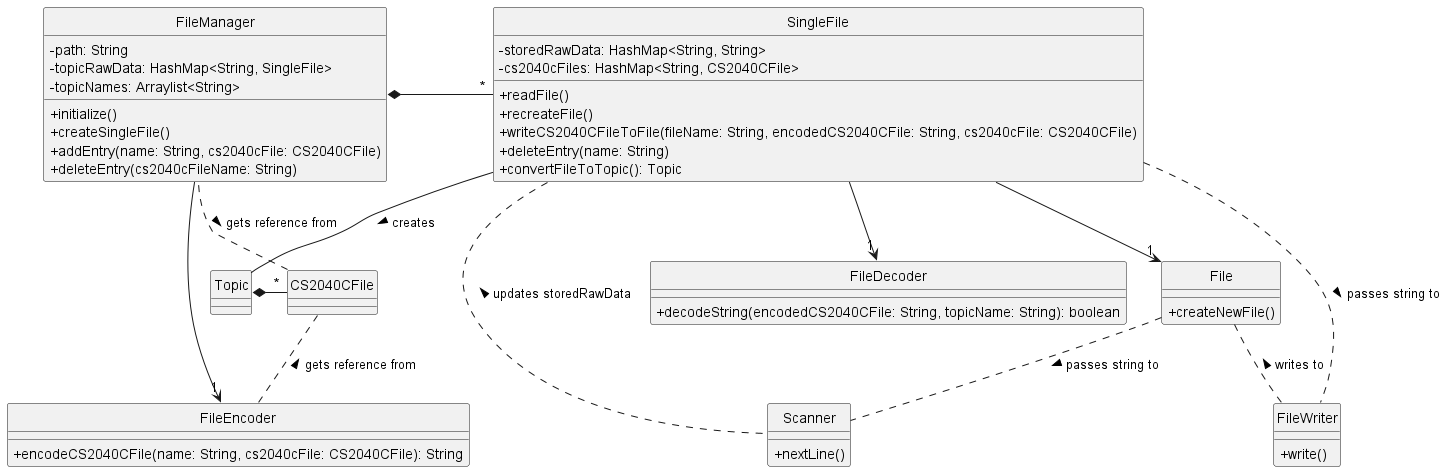

The diagram above was rendered by PlantUML. Its source (embedded in the PNG):
@startuml
skinparam classAttributeIconSize 0

class FileManager {
-path: String
-topicRawData: HashMap<String, SingleFile>
-topicNames: Arraylist<String>
+initialize()
+createSingleFile()
+addEntry(name: String, cs2040cFile: CS2040CFile)
+deleteEntry(cs2040cFileName: String)
}

class SingleFile {
-storedRawData: HashMap<String, String>
-cs2040cFiles: HashMap<String, CS2040CFile>
+readFile()
+recreateFile()
+writeCS2040CFileToFile(fileName: String, encodedCS2040CFile: String, cs2040cFile: CS2040CFile)
+deleteEntry(name: String)
+convertFileToTopic(): Topic
}

class FileDecoder {
+decodeString(encodedCS2040CFile: String, topicName: String): boolean
}

class FileEncoder {
+encodeCS2040CFile(name: String, cs2040cFile: CS2040CFile): String
}

class File {
+createNewFile()
}

class Topic {
}

class CS2040CFile {
}

class Scanner {
+nextLine()
}

class FileWriter {
+write()
}

FileManager --> "1" FileEncoder
FileManager *- "*" SingleFile
SingleFile --> "1" FileDecoder
SingleFile --> "1" File
SingleFile -- Topic : creates >
SingleFile .. FileWriter : passes string to >
File .. FileWriter : writes to <
SingleFile .. Scanner : updates storedRawData <
File .. Scanner : passes string to >
CS2040CFile .. FileManager : gets reference from <
CS2040CFile .. FileEncoder : gets reference from <
Topic *- "*" CS2040CFile

hide circle
@enduml